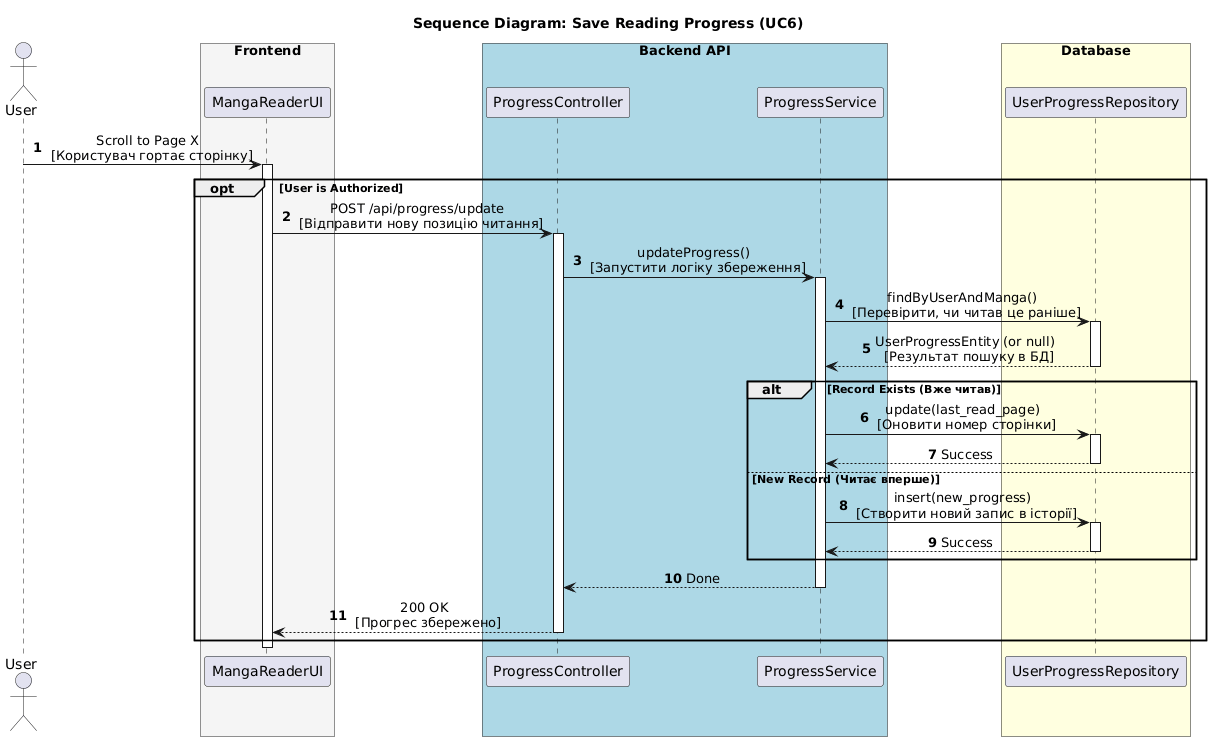

The diagram above was rendered by PlantUML. Its source (embedded in the PNG):
@startuml
skinparam sequenceMessageAlign center
skinparam responseMessageBelowArrow true
autonumber

actor "User" as user

box "Frontend" #WhiteSmoke
    participant "MangaReaderUI" as ui
end box

box "Backend API" #LightBlue
    participant "ProgressController" as ctrl
    participant "ProgressService" as service
end box

box "Database" #LightYellow
    participant "UserProgressRepository" as prog_db
end box

title Sequence Diagram: Save Reading Progress (UC6)

user -> ui: Scroll to Page X \n [Користувач гортає сторінку]
activate ui

opt User is Authorized
    
    ui -> ctrl: POST /api/progress/update \n [Відправити нову позицію читання]
    activate ctrl
    
    ctrl -> service: updateProgress() \n [Запустити логіку збереження]
    activate service
    
    service -> prog_db: findByUserAndManga() \n [Перевірити, чи читав це раніше]
    activate prog_db
    prog_db --> service: UserProgressEntity (or null) \n [Результат пошуку в БД]
    deactivate prog_db
    
    alt Record Exists (Вже читав)
        service -> prog_db: update(last_read_page) \n [Оновити номер сторінки]
        activate prog_db
        prog_db --> service: Success
        deactivate prog_db
    else New Record (Читає вперше)
        service -> prog_db: insert(new_progress) \n [Створити новий запис в історії]
        activate prog_db
        prog_db --> service: Success
        deactivate prog_db
    end
    
    service --> ctrl: Done
    deactivate service
    
    ctrl --> ui: 200 OK \n [Прогрес збережено]
    deactivate ctrl
    
end

deactivate ui
@enduml